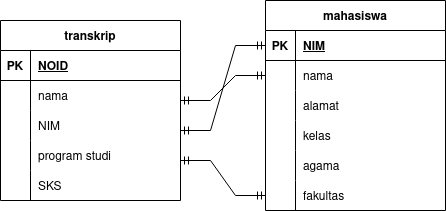

The diagram above was exported from draw.io. Its source (the exported page's mxGraphModel, read from the mxfile embedded in the PNG):
<mxGraphModel dx="868" dy="476" grid="1" gridSize="10" guides="1" tooltips="1" connect="1" arrows="1" fold="1" page="1" pageScale="1" pageWidth="850" pageHeight="1100" math="0" shadow="0">
  <root>
    <mxCell id="0" />
    <mxCell id="1" parent="0" />
    <mxCell id="vJO3C9fRplwOvAfOFNrB-1" value="transkrip" style="shape=table;startSize=30;container=1;collapsible=1;childLayout=tableLayout;fixedRows=1;rowLines=0;fontStyle=1;align=center;resizeLast=1;" vertex="1" parent="1">
      <mxGeometry x="160" y="120" width="180" height="180" as="geometry" />
    </mxCell>
    <mxCell id="vJO3C9fRplwOvAfOFNrB-2" value="" style="shape=tableRow;horizontal=0;startSize=0;swimlaneHead=0;swimlaneBody=0;fillColor=none;collapsible=0;dropTarget=0;points=[[0,0.5],[1,0.5]];portConstraint=eastwest;top=0;left=0;right=0;bottom=1;" vertex="1" parent="vJO3C9fRplwOvAfOFNrB-1">
      <mxGeometry y="30" width="180" height="30" as="geometry" />
    </mxCell>
    <mxCell id="vJO3C9fRplwOvAfOFNrB-3" value="PK" style="shape=partialRectangle;connectable=0;fillColor=none;top=0;left=0;bottom=0;right=0;fontStyle=1;overflow=hidden;" vertex="1" parent="vJO3C9fRplwOvAfOFNrB-2">
      <mxGeometry width="30" height="30" as="geometry">
        <mxRectangle width="30" height="30" as="alternateBounds" />
      </mxGeometry>
    </mxCell>
    <mxCell id="vJO3C9fRplwOvAfOFNrB-4" value="NOID" style="shape=partialRectangle;connectable=0;fillColor=none;top=0;left=0;bottom=0;right=0;align=left;spacingLeft=6;fontStyle=5;overflow=hidden;" vertex="1" parent="vJO3C9fRplwOvAfOFNrB-2">
      <mxGeometry x="30" width="150" height="30" as="geometry">
        <mxRectangle width="150" height="30" as="alternateBounds" />
      </mxGeometry>
    </mxCell>
    <mxCell id="vJO3C9fRplwOvAfOFNrB-5" value="" style="shape=tableRow;horizontal=0;startSize=0;swimlaneHead=0;swimlaneBody=0;fillColor=none;collapsible=0;dropTarget=0;points=[[0,0.5],[1,0.5]];portConstraint=eastwest;top=0;left=0;right=0;bottom=0;" vertex="1" parent="vJO3C9fRplwOvAfOFNrB-1">
      <mxGeometry y="60" width="180" height="30" as="geometry" />
    </mxCell>
    <mxCell id="vJO3C9fRplwOvAfOFNrB-6" value="" style="shape=partialRectangle;connectable=0;fillColor=none;top=0;left=0;bottom=0;right=0;editable=1;overflow=hidden;" vertex="1" parent="vJO3C9fRplwOvAfOFNrB-5">
      <mxGeometry width="30" height="30" as="geometry">
        <mxRectangle width="30" height="30" as="alternateBounds" />
      </mxGeometry>
    </mxCell>
    <mxCell id="vJO3C9fRplwOvAfOFNrB-7" value="nama" style="shape=partialRectangle;connectable=0;fillColor=none;top=0;left=0;bottom=0;right=0;align=left;spacingLeft=6;overflow=hidden;" vertex="1" parent="vJO3C9fRplwOvAfOFNrB-5">
      <mxGeometry x="30" width="150" height="30" as="geometry">
        <mxRectangle width="150" height="30" as="alternateBounds" />
      </mxGeometry>
    </mxCell>
    <mxCell id="vJO3C9fRplwOvAfOFNrB-8" value="" style="shape=tableRow;horizontal=0;startSize=0;swimlaneHead=0;swimlaneBody=0;fillColor=none;collapsible=0;dropTarget=0;points=[[0,0.5],[1,0.5]];portConstraint=eastwest;top=0;left=0;right=0;bottom=0;" vertex="1" parent="vJO3C9fRplwOvAfOFNrB-1">
      <mxGeometry y="90" width="180" height="30" as="geometry" />
    </mxCell>
    <mxCell id="vJO3C9fRplwOvAfOFNrB-9" value="" style="shape=partialRectangle;connectable=0;fillColor=none;top=0;left=0;bottom=0;right=0;editable=1;overflow=hidden;" vertex="1" parent="vJO3C9fRplwOvAfOFNrB-8">
      <mxGeometry width="30" height="30" as="geometry">
        <mxRectangle width="30" height="30" as="alternateBounds" />
      </mxGeometry>
    </mxCell>
    <mxCell id="vJO3C9fRplwOvAfOFNrB-10" value="NIM" style="shape=partialRectangle;connectable=0;fillColor=none;top=0;left=0;bottom=0;right=0;align=left;spacingLeft=6;overflow=hidden;" vertex="1" parent="vJO3C9fRplwOvAfOFNrB-8">
      <mxGeometry x="30" width="150" height="30" as="geometry">
        <mxRectangle width="150" height="30" as="alternateBounds" />
      </mxGeometry>
    </mxCell>
    <mxCell id="vJO3C9fRplwOvAfOFNrB-14" value="" style="shape=tableRow;horizontal=0;startSize=0;swimlaneHead=0;swimlaneBody=0;fillColor=none;collapsible=0;dropTarget=0;points=[[0,0.5],[1,0.5]];portConstraint=eastwest;top=0;left=0;right=0;bottom=0;" vertex="1" parent="vJO3C9fRplwOvAfOFNrB-1">
      <mxGeometry y="120" width="180" height="30" as="geometry" />
    </mxCell>
    <mxCell id="vJO3C9fRplwOvAfOFNrB-15" value="" style="shape=partialRectangle;connectable=0;fillColor=none;top=0;left=0;bottom=0;right=0;editable=1;overflow=hidden;" vertex="1" parent="vJO3C9fRplwOvAfOFNrB-14">
      <mxGeometry width="30" height="30" as="geometry">
        <mxRectangle width="30" height="30" as="alternateBounds" />
      </mxGeometry>
    </mxCell>
    <mxCell id="vJO3C9fRplwOvAfOFNrB-16" value="program studi" style="shape=partialRectangle;connectable=0;fillColor=none;top=0;left=0;bottom=0;right=0;align=left;spacingLeft=6;overflow=hidden;" vertex="1" parent="vJO3C9fRplwOvAfOFNrB-14">
      <mxGeometry x="30" width="150" height="30" as="geometry">
        <mxRectangle width="150" height="30" as="alternateBounds" />
      </mxGeometry>
    </mxCell>
    <mxCell id="vJO3C9fRplwOvAfOFNrB-11" value="" style="shape=tableRow;horizontal=0;startSize=0;swimlaneHead=0;swimlaneBody=0;fillColor=none;collapsible=0;dropTarget=0;points=[[0,0.5],[1,0.5]];portConstraint=eastwest;top=0;left=0;right=0;bottom=0;" vertex="1" parent="vJO3C9fRplwOvAfOFNrB-1">
      <mxGeometry y="150" width="180" height="30" as="geometry" />
    </mxCell>
    <mxCell id="vJO3C9fRplwOvAfOFNrB-12" value="" style="shape=partialRectangle;connectable=0;fillColor=none;top=0;left=0;bottom=0;right=0;editable=1;overflow=hidden;" vertex="1" parent="vJO3C9fRplwOvAfOFNrB-11">
      <mxGeometry width="30" height="30" as="geometry">
        <mxRectangle width="30" height="30" as="alternateBounds" />
      </mxGeometry>
    </mxCell>
    <mxCell id="vJO3C9fRplwOvAfOFNrB-13" value="SKS" style="shape=partialRectangle;connectable=0;fillColor=none;top=0;left=0;bottom=0;right=0;align=left;spacingLeft=6;overflow=hidden;" vertex="1" parent="vJO3C9fRplwOvAfOFNrB-11">
      <mxGeometry x="30" width="150" height="30" as="geometry">
        <mxRectangle width="150" height="30" as="alternateBounds" />
      </mxGeometry>
    </mxCell>
    <mxCell id="vJO3C9fRplwOvAfOFNrB-17" value="mahasiswa" style="shape=table;startSize=30;container=1;collapsible=1;childLayout=tableLayout;fixedRows=1;rowLines=0;fontStyle=1;align=center;resizeLast=1;" vertex="1" parent="1">
      <mxGeometry x="425" y="100" width="180" height="210" as="geometry" />
    </mxCell>
    <mxCell id="vJO3C9fRplwOvAfOFNrB-18" value="" style="shape=tableRow;horizontal=0;startSize=0;swimlaneHead=0;swimlaneBody=0;fillColor=none;collapsible=0;dropTarget=0;points=[[0,0.5],[1,0.5]];portConstraint=eastwest;top=0;left=0;right=0;bottom=1;" vertex="1" parent="vJO3C9fRplwOvAfOFNrB-17">
      <mxGeometry y="30" width="180" height="30" as="geometry" />
    </mxCell>
    <mxCell id="vJO3C9fRplwOvAfOFNrB-19" value="PK" style="shape=partialRectangle;connectable=0;fillColor=none;top=0;left=0;bottom=0;right=0;fontStyle=1;overflow=hidden;" vertex="1" parent="vJO3C9fRplwOvAfOFNrB-18">
      <mxGeometry width="30" height="30" as="geometry">
        <mxRectangle width="30" height="30" as="alternateBounds" />
      </mxGeometry>
    </mxCell>
    <mxCell id="vJO3C9fRplwOvAfOFNrB-20" value="NIM" style="shape=partialRectangle;connectable=0;fillColor=none;top=0;left=0;bottom=0;right=0;align=left;spacingLeft=6;fontStyle=5;overflow=hidden;" vertex="1" parent="vJO3C9fRplwOvAfOFNrB-18">
      <mxGeometry x="30" width="150" height="30" as="geometry">
        <mxRectangle width="150" height="30" as="alternateBounds" />
      </mxGeometry>
    </mxCell>
    <mxCell id="vJO3C9fRplwOvAfOFNrB-21" value="" style="shape=tableRow;horizontal=0;startSize=0;swimlaneHead=0;swimlaneBody=0;fillColor=none;collapsible=0;dropTarget=0;points=[[0,0.5],[1,0.5]];portConstraint=eastwest;top=0;left=0;right=0;bottom=0;" vertex="1" parent="vJO3C9fRplwOvAfOFNrB-17">
      <mxGeometry y="60" width="180" height="30" as="geometry" />
    </mxCell>
    <mxCell id="vJO3C9fRplwOvAfOFNrB-22" value="" style="shape=partialRectangle;connectable=0;fillColor=none;top=0;left=0;bottom=0;right=0;editable=1;overflow=hidden;" vertex="1" parent="vJO3C9fRplwOvAfOFNrB-21">
      <mxGeometry width="30" height="30" as="geometry">
        <mxRectangle width="30" height="30" as="alternateBounds" />
      </mxGeometry>
    </mxCell>
    <mxCell id="vJO3C9fRplwOvAfOFNrB-23" value="nama" style="shape=partialRectangle;connectable=0;fillColor=none;top=0;left=0;bottom=0;right=0;align=left;spacingLeft=6;overflow=hidden;" vertex="1" parent="vJO3C9fRplwOvAfOFNrB-21">
      <mxGeometry x="30" width="150" height="30" as="geometry">
        <mxRectangle width="150" height="30" as="alternateBounds" />
      </mxGeometry>
    </mxCell>
    <mxCell id="vJO3C9fRplwOvAfOFNrB-24" value="" style="shape=tableRow;horizontal=0;startSize=0;swimlaneHead=0;swimlaneBody=0;fillColor=none;collapsible=0;dropTarget=0;points=[[0,0.5],[1,0.5]];portConstraint=eastwest;top=0;left=0;right=0;bottom=0;" vertex="1" parent="vJO3C9fRplwOvAfOFNrB-17">
      <mxGeometry y="90" width="180" height="30" as="geometry" />
    </mxCell>
    <mxCell id="vJO3C9fRplwOvAfOFNrB-25" value="" style="shape=partialRectangle;connectable=0;fillColor=none;top=0;left=0;bottom=0;right=0;editable=1;overflow=hidden;" vertex="1" parent="vJO3C9fRplwOvAfOFNrB-24">
      <mxGeometry width="30" height="30" as="geometry">
        <mxRectangle width="30" height="30" as="alternateBounds" />
      </mxGeometry>
    </mxCell>
    <mxCell id="vJO3C9fRplwOvAfOFNrB-26" value="alamat" style="shape=partialRectangle;connectable=0;fillColor=none;top=0;left=0;bottom=0;right=0;align=left;spacingLeft=6;overflow=hidden;" vertex="1" parent="vJO3C9fRplwOvAfOFNrB-24">
      <mxGeometry x="30" width="150" height="30" as="geometry">
        <mxRectangle width="150" height="30" as="alternateBounds" />
      </mxGeometry>
    </mxCell>
    <mxCell id="vJO3C9fRplwOvAfOFNrB-30" value="" style="shape=tableRow;horizontal=0;startSize=0;swimlaneHead=0;swimlaneBody=0;fillColor=none;collapsible=0;dropTarget=0;points=[[0,0.5],[1,0.5]];portConstraint=eastwest;top=0;left=0;right=0;bottom=0;" vertex="1" parent="vJO3C9fRplwOvAfOFNrB-17">
      <mxGeometry y="120" width="180" height="30" as="geometry" />
    </mxCell>
    <mxCell id="vJO3C9fRplwOvAfOFNrB-31" value="" style="shape=partialRectangle;connectable=0;fillColor=none;top=0;left=0;bottom=0;right=0;editable=1;overflow=hidden;" vertex="1" parent="vJO3C9fRplwOvAfOFNrB-30">
      <mxGeometry width="30" height="30" as="geometry">
        <mxRectangle width="30" height="30" as="alternateBounds" />
      </mxGeometry>
    </mxCell>
    <mxCell id="vJO3C9fRplwOvAfOFNrB-32" value="kelas" style="shape=partialRectangle;connectable=0;fillColor=none;top=0;left=0;bottom=0;right=0;align=left;spacingLeft=6;overflow=hidden;" vertex="1" parent="vJO3C9fRplwOvAfOFNrB-30">
      <mxGeometry x="30" width="150" height="30" as="geometry">
        <mxRectangle width="150" height="30" as="alternateBounds" />
      </mxGeometry>
    </mxCell>
    <mxCell id="vJO3C9fRplwOvAfOFNrB-27" value="" style="shape=tableRow;horizontal=0;startSize=0;swimlaneHead=0;swimlaneBody=0;fillColor=none;collapsible=0;dropTarget=0;points=[[0,0.5],[1,0.5]];portConstraint=eastwest;top=0;left=0;right=0;bottom=0;" vertex="1" parent="vJO3C9fRplwOvAfOFNrB-17">
      <mxGeometry y="150" width="180" height="30" as="geometry" />
    </mxCell>
    <mxCell id="vJO3C9fRplwOvAfOFNrB-28" value="" style="shape=partialRectangle;connectable=0;fillColor=none;top=0;left=0;bottom=0;right=0;editable=1;overflow=hidden;" vertex="1" parent="vJO3C9fRplwOvAfOFNrB-27">
      <mxGeometry width="30" height="30" as="geometry">
        <mxRectangle width="30" height="30" as="alternateBounds" />
      </mxGeometry>
    </mxCell>
    <mxCell id="vJO3C9fRplwOvAfOFNrB-29" value="agama" style="shape=partialRectangle;connectable=0;fillColor=none;top=0;left=0;bottom=0;right=0;align=left;spacingLeft=6;overflow=hidden;" vertex="1" parent="vJO3C9fRplwOvAfOFNrB-27">
      <mxGeometry x="30" width="150" height="30" as="geometry">
        <mxRectangle width="150" height="30" as="alternateBounds" />
      </mxGeometry>
    </mxCell>
    <mxCell id="vJO3C9fRplwOvAfOFNrB-35" value="" style="shape=tableRow;horizontal=0;startSize=0;swimlaneHead=0;swimlaneBody=0;fillColor=none;collapsible=0;dropTarget=0;points=[[0,0.5],[1,0.5]];portConstraint=eastwest;top=0;left=0;right=0;bottom=0;" vertex="1" parent="vJO3C9fRplwOvAfOFNrB-17">
      <mxGeometry y="180" width="180" height="30" as="geometry" />
    </mxCell>
    <mxCell id="vJO3C9fRplwOvAfOFNrB-36" value="" style="shape=partialRectangle;connectable=0;fillColor=none;top=0;left=0;bottom=0;right=0;editable=1;overflow=hidden;" vertex="1" parent="vJO3C9fRplwOvAfOFNrB-35">
      <mxGeometry width="30" height="30" as="geometry">
        <mxRectangle width="30" height="30" as="alternateBounds" />
      </mxGeometry>
    </mxCell>
    <mxCell id="vJO3C9fRplwOvAfOFNrB-37" value="fakultas" style="shape=partialRectangle;connectable=0;fillColor=none;top=0;left=0;bottom=0;right=0;align=left;spacingLeft=6;overflow=hidden;" vertex="1" parent="vJO3C9fRplwOvAfOFNrB-35">
      <mxGeometry x="30" width="150" height="30" as="geometry">
        <mxRectangle width="150" height="30" as="alternateBounds" />
      </mxGeometry>
    </mxCell>
    <mxCell id="vJO3C9fRplwOvAfOFNrB-33" value="" style="edgeStyle=entityRelationEdgeStyle;fontSize=12;html=1;endArrow=ERmandOne;startArrow=ERmandOne;rounded=0;" edge="1" parent="1" target="vJO3C9fRplwOvAfOFNrB-21">
      <mxGeometry width="100" height="100" relative="1" as="geometry">
        <mxPoint x="340" y="200" as="sourcePoint" />
        <mxPoint x="420" y="175" as="targetPoint" />
      </mxGeometry>
    </mxCell>
    <mxCell id="vJO3C9fRplwOvAfOFNrB-34" value="" style="edgeStyle=entityRelationEdgeStyle;fontSize=12;html=1;endArrow=ERmandOne;startArrow=ERmandOne;rounded=0;entryX=0;entryY=0.5;entryDx=0;entryDy=0;" edge="1" parent="1" target="vJO3C9fRplwOvAfOFNrB-18">
      <mxGeometry width="100" height="100" relative="1" as="geometry">
        <mxPoint x="340" y="230" as="sourcePoint" />
        <mxPoint x="440" y="130" as="targetPoint" />
      </mxGeometry>
    </mxCell>
    <mxCell id="vJO3C9fRplwOvAfOFNrB-38" value="" style="edgeStyle=entityRelationEdgeStyle;fontSize=12;html=1;endArrow=ERmandOne;startArrow=ERmandOne;rounded=0;entryX=0;entryY=0.5;entryDx=0;entryDy=0;" edge="1" parent="1" target="vJO3C9fRplwOvAfOFNrB-35">
      <mxGeometry width="100" height="100" relative="1" as="geometry">
        <mxPoint x="340" y="260" as="sourcePoint" />
        <mxPoint x="440" y="160" as="targetPoint" />
      </mxGeometry>
    </mxCell>
  </root>
</mxGraphModel>